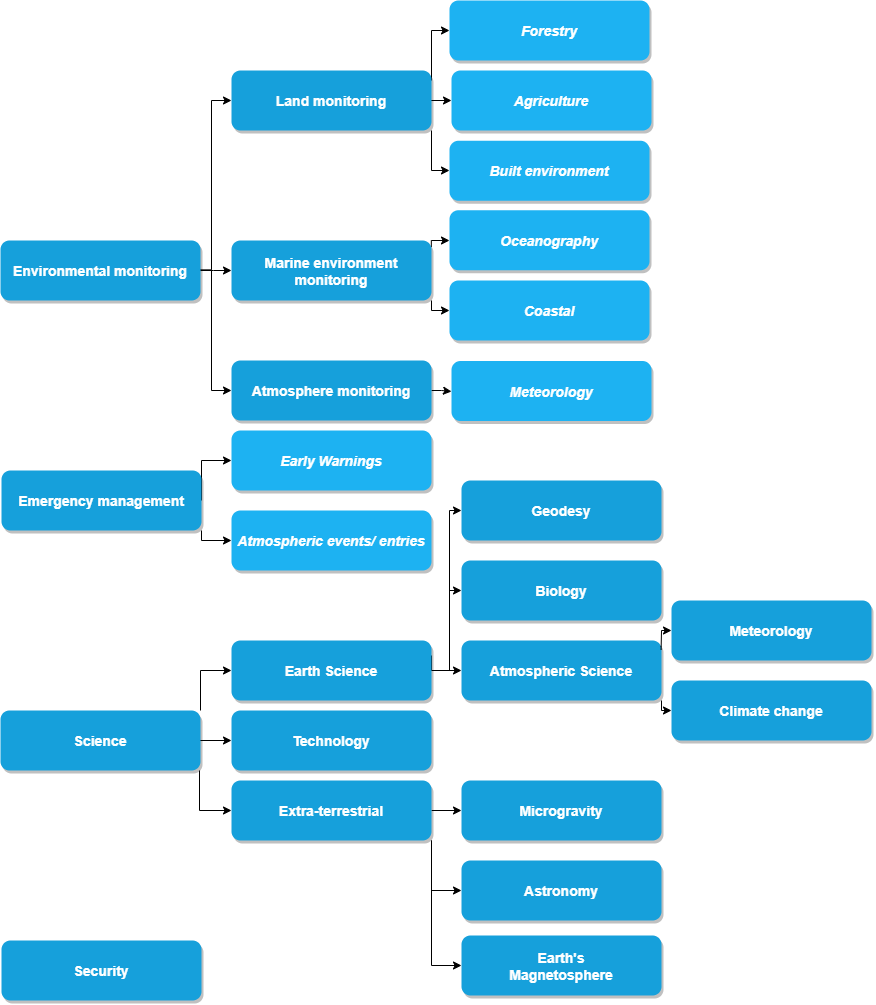

The diagram above was exported from draw.io. Its source (the exported page's mxGraphModel, read from the mxfile embedded in the PNG):
<mxGraphModel dx="2770" dy="1370" grid="1" gridSize="10" guides="1" tooltips="1" connect="1" arrows="1" fold="1" page="1" pageScale="1.5" pageWidth="1169" pageHeight="827" background="#ffffff" math="0" shadow="0">
  <root>
    <mxCell id="0" />
    <mxCell id="1" parent="0" />
    <mxCell id="2" value="" style="edgeStyle=orthogonalEdgeStyle;rounded=0;orthogonalLoop=1;jettySize=auto;html=1;exitX=0.994;exitY=0.132;exitDx=0;exitDy=0;exitPerimeter=0;" edge="1" source="5" target="46" parent="1">
      <mxGeometry relative="1" as="geometry">
        <Array as="points">
          <mxPoint x="1029" y="520" />
        </Array>
      </mxGeometry>
    </mxCell>
    <mxCell id="3" value="" style="edgeStyle=orthogonalEdgeStyle;rounded=0;orthogonalLoop=1;jettySize=auto;html=1;" edge="1" source="5" target="47" parent="1">
      <mxGeometry relative="1" as="geometry">
        <Array as="points">
          <mxPoint x="1030" y="590" />
        </Array>
      </mxGeometry>
    </mxCell>
    <mxCell id="4" value="" style="edgeStyle=orthogonalEdgeStyle;rounded=0;orthogonalLoop=1;jettySize=auto;html=1;entryX=0;entryY=0.5;entryDx=0;entryDy=0;" edge="1" target="48" parent="1">
      <mxGeometry relative="1" as="geometry">
        <mxPoint x="1030" y="500" as="sourcePoint" />
        <mxPoint x="930" y="410" as="targetPoint" />
        <Array as="points">
          <mxPoint x="1030" y="450" />
        </Array>
      </mxGeometry>
    </mxCell>
    <mxCell id="5" value="Land monitoring" style="rounded=1;fillColor=#16A0DB;strokeColor=none;shadow=1;gradientColor=none;fontStyle=1;fontColor=#FFFFFF;fontSize=14;" vertex="1" parent="1">
      <mxGeometry x="830" y="490" width="200" height="60" as="geometry" />
    </mxCell>
    <mxCell id="6" value="" style="edgeStyle=orthogonalEdgeStyle;rounded=0;orthogonalLoop=1;jettySize=auto;html=1;exitX=0.999;exitY=0.11;exitDx=0;exitDy=0;exitPerimeter=0;" edge="1" source="8" target="16" parent="1">
      <mxGeometry relative="1" as="geometry">
        <Array as="points">
          <mxPoint x="1030" y="660" />
        </Array>
      </mxGeometry>
    </mxCell>
    <mxCell id="7" value="" style="edgeStyle=orthogonalEdgeStyle;rounded=0;orthogonalLoop=1;jettySize=auto;html=1;entryX=0;entryY=0.5;entryDx=0;entryDy=0;" edge="1" source="8" target="49" parent="1">
      <mxGeometry relative="1" as="geometry">
        <mxPoint x="1400" y="730" as="targetPoint" />
        <Array as="points">
          <mxPoint x="1030" y="730" />
        </Array>
      </mxGeometry>
    </mxCell>
    <mxCell id="8" value="Marine environment&#10;monitoring" style="rounded=1;fillColor=#16A0DB;strokeColor=none;shadow=1;gradientColor=none;fontStyle=1;fontColor=#FFFFFF;fontSize=14;" vertex="1" parent="1">
      <mxGeometry x="830" y="659.9999999999999" width="200" height="60" as="geometry" />
    </mxCell>
    <mxCell id="9" value="" style="edgeStyle=orthogonalEdgeStyle;rounded=0;orthogonalLoop=1;jettySize=auto;html=1;" edge="1" source="10" parent="1">
      <mxGeometry relative="1" as="geometry">
        <mxPoint x="1050" y="811" as="targetPoint" />
        <Array as="points">
          <mxPoint x="1040" y="810" />
          <mxPoint x="1040" y="811" />
        </Array>
      </mxGeometry>
    </mxCell>
    <mxCell id="10" value="Atmosphere monitoring" style="rounded=1;fillColor=#16A0DB;strokeColor=none;shadow=1;gradientColor=none;fontStyle=1;fontColor=#FFFFFF;fontSize=14;" vertex="1" parent="1">
      <mxGeometry x="830" y="779.9999999999999" width="200" height="60" as="geometry" />
    </mxCell>
    <mxCell id="11" value="" style="edgeStyle=orthogonalEdgeStyle;rounded=0;orthogonalLoop=1;jettySize=auto;html=1;entryX=0;entryY=0.5;entryDx=0;entryDy=0;exitX=1;exitY=0.5;exitDx=0;exitDy=0;" edge="1" source="13" target="15" parent="1">
      <mxGeometry relative="1" as="geometry">
        <Array as="points">
          <mxPoint x="800" y="880" />
        </Array>
      </mxGeometry>
    </mxCell>
    <mxCell id="12" value="" style="edgeStyle=orthogonalEdgeStyle;rounded=0;orthogonalLoop=1;jettySize=auto;html=1;entryX=0;entryY=0.5;entryDx=0;entryDy=0;" edge="1" source="13" target="44" parent="1">
      <mxGeometry relative="1" as="geometry">
        <Array as="points">
          <mxPoint x="800" y="960" />
        </Array>
      </mxGeometry>
    </mxCell>
    <mxCell id="13" value="Emergency management" style="rounded=1;fillColor=#16A0DB;strokeColor=none;shadow=1;gradientColor=none;fontStyle=1;fontColor=#FFFFFF;fontSize=14;" vertex="1" parent="1">
      <mxGeometry x="600" y="889.9999999999999" width="200" height="60" as="geometry" />
    </mxCell>
    <mxCell id="14" value="Security" style="rounded=1;fillColor=#16A0DB;strokeColor=none;shadow=1;gradientColor=none;fontStyle=1;fontColor=#FFFFFF;fontSize=14;" vertex="1" parent="1">
      <mxGeometry x="600" y="1360" width="200" height="60" as="geometry" />
    </mxCell>
    <mxCell id="15" value="Early Warnings" style="rounded=1;fillColor=#1DB2F2;strokeColor=none;shadow=1;gradientColor=none;fontStyle=3;fontColor=#FFFFFF;fontSize=14;horizontal=1;" vertex="1" parent="1">
      <mxGeometry x="830" y="849.9999999999999" width="200" height="60" as="geometry" />
    </mxCell>
    <mxCell id="16" value="Oceanography" style="rounded=1;fillColor=#1DB2F2;strokeColor=none;shadow=1;gradientColor=none;fontStyle=3;fontColor=#FFFFFF;fontSize=14;horizontal=1;" vertex="1" parent="1">
      <mxGeometry x="1048" y="629.7499999999999" width="200" height="60" as="geometry" />
    </mxCell>
    <mxCell id="17" value="" style="edgeStyle=orthogonalEdgeStyle;rounded=0;orthogonalLoop=1;jettySize=auto;html=1;" edge="1" source="20" target="22" parent="1">
      <mxGeometry relative="1" as="geometry" />
    </mxCell>
    <mxCell id="18" value="" style="edgeStyle=orthogonalEdgeStyle;rounded=0;orthogonalLoop=1;jettySize=auto;html=1;entryX=0;entryY=0.5;entryDx=0;entryDy=0;exitX=1;exitY=0.25;exitDx=0;exitDy=0;" edge="1" source="20" target="35" parent="1">
      <mxGeometry relative="1" as="geometry">
        <mxPoint x="1128" y="950" as="targetPoint" />
        <Array as="points">
          <mxPoint x="1030" y="1090" />
          <mxPoint x="1048" y="1090" />
          <mxPoint x="1048" y="1010" />
        </Array>
      </mxGeometry>
    </mxCell>
    <mxCell id="19" value="" style="edgeStyle=orthogonalEdgeStyle;rounded=0;orthogonalLoop=1;jettySize=auto;html=1;entryX=0;entryY=0.5;entryDx=0;entryDy=0;" edge="1" source="20" target="36" parent="1">
      <mxGeometry relative="1" as="geometry">
        <mxPoint x="948" y="980" as="targetPoint" />
        <Array as="points">
          <mxPoint x="1048" y="930" />
        </Array>
      </mxGeometry>
    </mxCell>
    <mxCell id="20" value="Earth Science" style="rounded=1;fillColor=#16A0DB;strokeColor=none;shadow=1;gradientColor=none;fontStyle=1;fontColor=#FFFFFF;fontSize=14;" vertex="1" parent="1">
      <mxGeometry x="830" y="1060" width="200" height="60" as="geometry" />
    </mxCell>
    <mxCell id="21" value="" style="edgeStyle=orthogonalEdgeStyle;rounded=0;orthogonalLoop=1;jettySize=auto;html=1;entryX=0;entryY=0.5;entryDx=0;entryDy=0;" edge="1" source="22" target="23" parent="1">
      <mxGeometry relative="1" as="geometry">
        <Array as="points">
          <mxPoint x="1260" y="1130" />
        </Array>
      </mxGeometry>
    </mxCell>
    <mxCell id="22" value="Atmospheric Science" style="rounded=1;fillColor=#16A0DB;strokeColor=none;shadow=1;gradientColor=none;fontStyle=1;fontColor=#FFFFFF;fontSize=14;" vertex="1" parent="1">
      <mxGeometry x="1060" y="1060" width="200" height="60" as="geometry" />
    </mxCell>
    <mxCell id="23" value="Climate change" style="rounded=1;fillColor=#16A0DB;strokeColor=none;shadow=1;gradientColor=none;fontStyle=1;fontColor=#FFFFFF;fontSize=14;" vertex="1" parent="1">
      <mxGeometry x="1270" y="1100" width="200" height="60" as="geometry" />
    </mxCell>
    <mxCell id="24" value="Meteorology" style="rounded=1;fillColor=#16A0DB;strokeColor=none;shadow=1;gradientColor=none;fontStyle=1;fontColor=#FFFFFF;fontSize=14;" vertex="1" parent="1">
      <mxGeometry x="1270" y="1020" width="200" height="60" as="geometry" />
    </mxCell>
    <mxCell id="25" value="&lt;span style=&quot;color: rgba(0 , 0 , 0 , 0) ; font-family: monospace ; font-size: 0px&quot;&gt;%3CmxGraphModel%3E%3Croot%3E%3CmxCell%20id%3D%220%22%2F%3E%3CmxCell%20id%3D%221%22%20parent%3D%220%22%2F%3E%3CmxCell%20id%3D%222%22%20value%3D%22Oceanography%22%20style%3D%22rounded%3D1%3BfillColor%3D%231DB2F2%3BstrokeColor%3Dnone%3Bshadow%3D1%3BgradientColor%3Dnone%3BfontStyle%3D3%3BfontColor%3D%23FFFFFF%3BfontSize%3D14%3Bhorizontal%3D1%3B%22%20vertex%3D%221%22%20parent%3D%221%22%3E%3CmxGeometry%20x%3D%22262%22%20y%3D%22529.9999999999999%22%20width%3D%22200%22%20height%3D%2260%22%20as%3D%22geometry%22%2F%3E%3C%2FmxCell%3E%3C%2Froot%3E%3C%2FmxGraphModel%3E&lt;/span&gt;&lt;span style=&quot;color: rgba(0 , 0 , 0 , 0) ; font-family: monospace ; font-size: 0px&quot;&gt;%3CmxGraphModel%3E%3Croot%3E%3CmxCell%20id%3D%220%22%2F%3E%3CmxCell%20id%3D%221%22%20parent%3D%220%22%2F%3E%3CmxCell%20id%3D%222%22%20value%3D%22Oceanography%22%20style%3D%22rounded%3D1%3BfillColor%3D%231DB2F2%3BstrokeColor%3Dnone%3Bshadow%3D1%3BgradientColor%3Dnone%3BfontStyle%3D3%3BfontColor%3D%23FFFFFF%3BfontSize%3D14%3Bhorizontal%3D1%3B%22%20vertex%3D%221%22%20parent%3D%221%22%3E%3CmxGeometry%20x%3D%22262%22%20y%3D%22529.9999999999999%22%20width%3D%22200%22%20height%3D%2260%22%20as%3D%22geometry%22%2F%3E%3C%2FmxCell%3E%3C%2Froot%3E%3C%2FmxGraphModel%3E&lt;/span&gt;" style="text;html=1;align=center;verticalAlign=middle;resizable=0;points=[];autosize=1;" vertex="1" parent="1">
      <mxGeometry x="1349" y="1375" width="20" height="20" as="geometry" />
    </mxCell>
    <mxCell id="26" value="" style="edgeStyle=orthogonalEdgeStyle;rounded=0;orthogonalLoop=1;jettySize=auto;html=1;" edge="1" source="29" target="20" parent="1">
      <mxGeometry relative="1" as="geometry">
        <Array as="points">
          <mxPoint x="799" y="1090" />
        </Array>
      </mxGeometry>
    </mxCell>
    <mxCell id="27" value="" style="edgeStyle=orthogonalEdgeStyle;rounded=0;orthogonalLoop=1;jettySize=auto;html=1;entryX=0;entryY=0.5;entryDx=0;entryDy=0;" edge="1" source="29" target="33" parent="1">
      <mxGeometry relative="1" as="geometry">
        <mxPoint x="700" y="1200.0000000000002" as="targetPoint" />
        <Array as="points">
          <mxPoint x="798" y="1230" />
        </Array>
      </mxGeometry>
    </mxCell>
    <mxCell id="28" value="" style="edgeStyle=orthogonalEdgeStyle;rounded=0;orthogonalLoop=1;jettySize=auto;html=1;entryX=0;entryY=0.5;entryDx=0;entryDy=0;" edge="1" source="29" target="37" parent="1">
      <mxGeometry relative="1" as="geometry">
        <mxPoint x="700" y="1200" as="targetPoint" />
        <Array as="points">
          <mxPoint x="798" y="1160" />
        </Array>
      </mxGeometry>
    </mxCell>
    <mxCell id="29" value="Science" style="rounded=1;fillColor=#16A0DB;strokeColor=none;shadow=1;gradientColor=none;fontStyle=1;fontColor=#FFFFFF;fontSize=14;" vertex="1" parent="1">
      <mxGeometry x="599" y="1130" width="200" height="60" as="geometry" />
    </mxCell>
    <mxCell id="30" value="" style="edgeStyle=orthogonalEdgeStyle;rounded=0;orthogonalLoop=1;jettySize=auto;html=1;entryX=0;entryY=0.5;entryDx=0;entryDy=0;" edge="1" source="33" target="34" parent="1">
      <mxGeometry relative="1" as="geometry">
        <mxPoint x="1128" y="1300" as="targetPoint" />
      </mxGeometry>
    </mxCell>
    <mxCell id="31" value="" style="edgeStyle=orthogonalEdgeStyle;rounded=0;orthogonalLoop=1;jettySize=auto;html=1;entryX=0;entryY=0.5;entryDx=0;entryDy=0;" edge="1" source="33" target="38" parent="1">
      <mxGeometry relative="1" as="geometry">
        <mxPoint x="1108" y="1310" as="targetPoint" />
        <Array as="points">
          <mxPoint x="1030" y="1310" />
        </Array>
      </mxGeometry>
    </mxCell>
    <mxCell id="32" value="" style="edgeStyle=orthogonalEdgeStyle;rounded=0;orthogonalLoop=1;jettySize=auto;html=1;entryX=0;entryY=0.5;entryDx=0;entryDy=0;" edge="1" source="33" target="39" parent="1">
      <mxGeometry relative="1" as="geometry">
        <mxPoint x="948" y="1340" as="targetPoint" />
        <Array as="points">
          <mxPoint x="1030" y="1385" />
        </Array>
      </mxGeometry>
    </mxCell>
    <mxCell id="33" value="Extra-terrestrial" style="rounded=1;fillColor=#16A0DB;strokeColor=none;shadow=1;gradientColor=none;fontStyle=1;fontColor=#FFFFFF;fontSize=14;" vertex="1" parent="1">
      <mxGeometry x="830" y="1200" width="200" height="60" as="geometry" />
    </mxCell>
    <mxCell id="34" value="Microgravity" style="rounded=1;fillColor=#16A0DB;strokeColor=none;shadow=1;gradientColor=none;fontStyle=1;fontColor=#FFFFFF;fontSize=14;" vertex="1" parent="1">
      <mxGeometry x="1060" y="1200" width="200" height="60" as="geometry" />
    </mxCell>
    <mxCell id="35" value="Biology" style="rounded=1;fillColor=#16A0DB;strokeColor=none;shadow=1;gradientColor=none;fontStyle=1;fontColor=#FFFFFF;fontSize=14;" vertex="1" parent="1">
      <mxGeometry x="1060" y="980" width="200" height="60" as="geometry" />
    </mxCell>
    <mxCell id="36" value="Geodesy" style="rounded=1;fillColor=#16A0DB;strokeColor=none;shadow=1;gradientColor=none;fontStyle=1;fontColor=#FFFFFF;fontSize=14;" vertex="1" parent="1">
      <mxGeometry x="1060" y="900" width="200" height="60" as="geometry" />
    </mxCell>
    <mxCell id="37" value="Technology" style="rounded=1;fillColor=#16A0DB;strokeColor=none;shadow=1;gradientColor=none;fontStyle=1;fontColor=#FFFFFF;fontSize=14;" vertex="1" parent="1">
      <mxGeometry x="830" y="1130" width="200" height="60" as="geometry" />
    </mxCell>
    <mxCell id="38" value="Astronomy" style="rounded=1;fillColor=#16A0DB;strokeColor=none;shadow=1;gradientColor=none;fontStyle=1;fontColor=#FFFFFF;fontSize=14;" vertex="1" parent="1">
      <mxGeometry x="1060" y="1280" width="200" height="60" as="geometry" />
    </mxCell>
    <mxCell id="39" value="Earth's&#10;Magnetosphere" style="rounded=1;fillColor=#16A0DB;strokeColor=none;shadow=1;gradientColor=none;fontStyle=1;fontColor=#FFFFFF;fontSize=14;" vertex="1" parent="1">
      <mxGeometry x="1060" y="1355" width="200" height="60" as="geometry" />
    </mxCell>
    <mxCell id="40" value="" style="edgeStyle=orthogonalEdgeStyle;rounded=0;orthogonalLoop=1;jettySize=auto;html=1;entryX=0;entryY=0.5;entryDx=0;entryDy=0;exitX=0.999;exitY=0.489;exitDx=0;exitDy=0;exitPerimeter=0;" edge="1" source="43" target="5" parent="1">
      <mxGeometry relative="1" as="geometry">
        <mxPoint x="712" y="549.75" as="targetPoint" />
        <Array as="points">
          <mxPoint x="810" y="689" />
          <mxPoint x="810" y="520" />
        </Array>
      </mxGeometry>
    </mxCell>
    <mxCell id="41" value="" style="edgeStyle=orthogonalEdgeStyle;rounded=0;orthogonalLoop=1;jettySize=auto;html=1;entryX=0;entryY=0.5;entryDx=0;entryDy=0;" edge="1" source="43" target="10" parent="1">
      <mxGeometry relative="1" as="geometry">
        <mxPoint x="712" y="750" as="targetPoint" />
        <Array as="points">
          <mxPoint x="810" y="810" />
        </Array>
      </mxGeometry>
    </mxCell>
    <mxCell id="42" value="" style="edgeStyle=orthogonalEdgeStyle;rounded=0;orthogonalLoop=1;jettySize=auto;html=1;entryX=0;entryY=0.5;entryDx=0;entryDy=0;" edge="1" source="43" target="8" parent="1">
      <mxGeometry relative="1" as="geometry">
        <mxPoint x="712" y="769.75" as="targetPoint" />
        <Array as="points">
          <mxPoint x="812" y="690" />
        </Array>
      </mxGeometry>
    </mxCell>
    <mxCell id="43" value="Environmental monitoring" style="rounded=1;fillColor=#16A0DB;strokeColor=none;shadow=1;gradientColor=none;fontStyle=1;fontColor=#FFFFFF;fontSize=14;" vertex="1" parent="1">
      <mxGeometry x="599" y="659.9999999999999" width="200" height="60" as="geometry" />
    </mxCell>
    <mxCell id="44" value="Atmospheric events/ entries" style="rounded=1;fillColor=#1DB2F2;strokeColor=none;shadow=1;gradientColor=none;fontStyle=3;fontColor=#FFFFFF;fontSize=14;horizontal=1;" vertex="1" parent="1">
      <mxGeometry x="830" y="929.9999999999999" width="200" height="60" as="geometry" />
    </mxCell>
    <mxCell id="45" value="Meteorology" style="rounded=1;fillColor=#1DB2F2;strokeColor=none;shadow=1;gradientColor=none;fontStyle=3;fontColor=#FFFFFF;fontSize=14;horizontal=1;" vertex="1" parent="1">
      <mxGeometry x="1050" y="780.4999999999999" width="200" height="60" as="geometry" />
    </mxCell>
    <mxCell id="46" value="Agriculture" style="rounded=1;fillColor=#1DB2F2;strokeColor=none;shadow=1;gradientColor=none;fontStyle=3;fontColor=#FFFFFF;fontSize=14;horizontal=1;" vertex="1" parent="1">
      <mxGeometry x="1050" y="489.9999999999999" width="200" height="60" as="geometry" />
    </mxCell>
    <mxCell id="47" value="Built environment" style="rounded=1;fillColor=#1DB2F2;strokeColor=none;shadow=1;gradientColor=none;fontStyle=3;fontColor=#FFFFFF;fontSize=14;horizontal=1;" vertex="1" parent="1">
      <mxGeometry x="1048" y="560.2499999999999" width="200" height="60" as="geometry" />
    </mxCell>
    <mxCell id="48" value="Forestry" style="rounded=1;fillColor=#1DB2F2;strokeColor=none;shadow=1;gradientColor=none;fontStyle=3;fontColor=#FFFFFF;fontSize=14;horizontal=1;" vertex="1" parent="1">
      <mxGeometry x="1048" y="419.9999999999999" width="200" height="60" as="geometry" />
    </mxCell>
    <mxCell id="49" value="Coastal" style="rounded=1;fillColor=#1DB2F2;strokeColor=none;shadow=1;gradientColor=none;fontStyle=3;fontColor=#FFFFFF;fontSize=14;horizontal=1;" vertex="1" parent="1">
      <mxGeometry x="1048" y="699.9999999999999" width="200" height="60" as="geometry" />
    </mxCell>
    <mxCell id="50" value="" style="edgeStyle=orthogonalEdgeStyle;rounded=0;orthogonalLoop=1;jettySize=auto;html=1;exitX=0.998;exitY=0.158;exitDx=0;exitDy=0;exitPerimeter=0;entryX=0;entryY=0.5;entryDx=0;entryDy=0;" edge="1" source="22" target="24" parent="1">
      <mxGeometry relative="1" as="geometry">
        <Array as="points">
          <mxPoint x="1260" y="1066" />
          <mxPoint x="1260" y="1050" />
        </Array>
      </mxGeometry>
    </mxCell>
  </root>
</mxGraphModel>